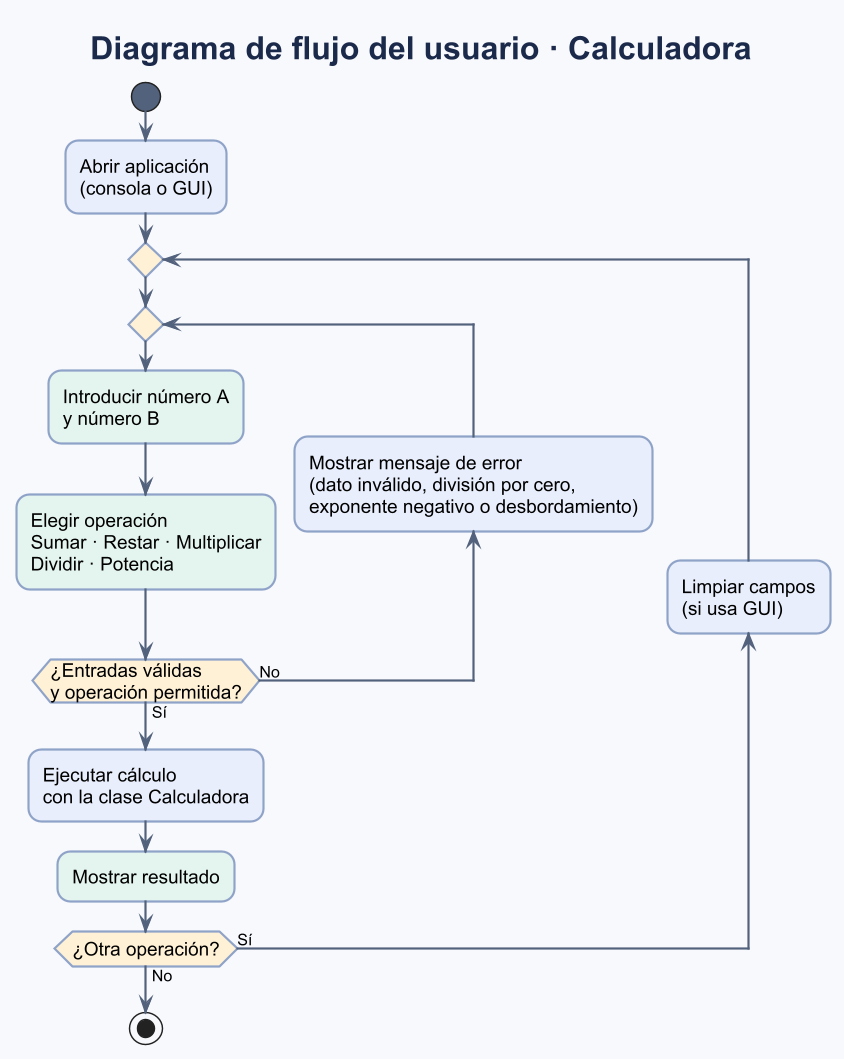

The diagram above was rendered by PlantUML. Its source (embedded in the PNG):
@startuml diagrama-flujo-usuario
skinparamlocked dpi 140
title Diagrama de flujo del usuario · Calculadora

skinparam backgroundColor #F8F9FD
skinparam shadowing false
skinparam roundCorner 18
skinparam defaultFontName Arial
skinparam titleFontSize 22
skinparam titleFontColor #1B2A4A
skinparam ArrowColor #53627C
skinparam ArrowFontSize 11
skinparam activity {
    BorderColor #8FA3C8
    BorderThickness 1.5
    BackgroundColor #E8EEFB
    DiamondBorderColor #8FA3C8
    DiamondBackgroundColor #FFF1D6
    FontSize 13
    StartColor #53627C
    EndColor #53627C
}

start
#E8EEFB:Abrir aplicación
(consola o GUI);
repeat
    repeat
        #E4F4EE:Introducir número A
        y número B;
        #E4F4EE:Elegir operación
        Sumar · Restar · Multiplicar
        Dividir · Potencia;
        backward:Mostrar mensaje de error\n(dato inválido, división por cero,\nexponente negativo o desbordamiento);
    repeat while (¿Entradas válidas\ny operación permitida?) is (No) not (Sí)
    #E8EEFB:Ejecutar cálculo
    con la clase Calculadora;
    #E4F4EE:Mostrar resultado;
    backward:Limpiar campos\n(si usa GUI);
repeat while (¿Otra operación?) is (Sí) not (No)
stop
@enduml